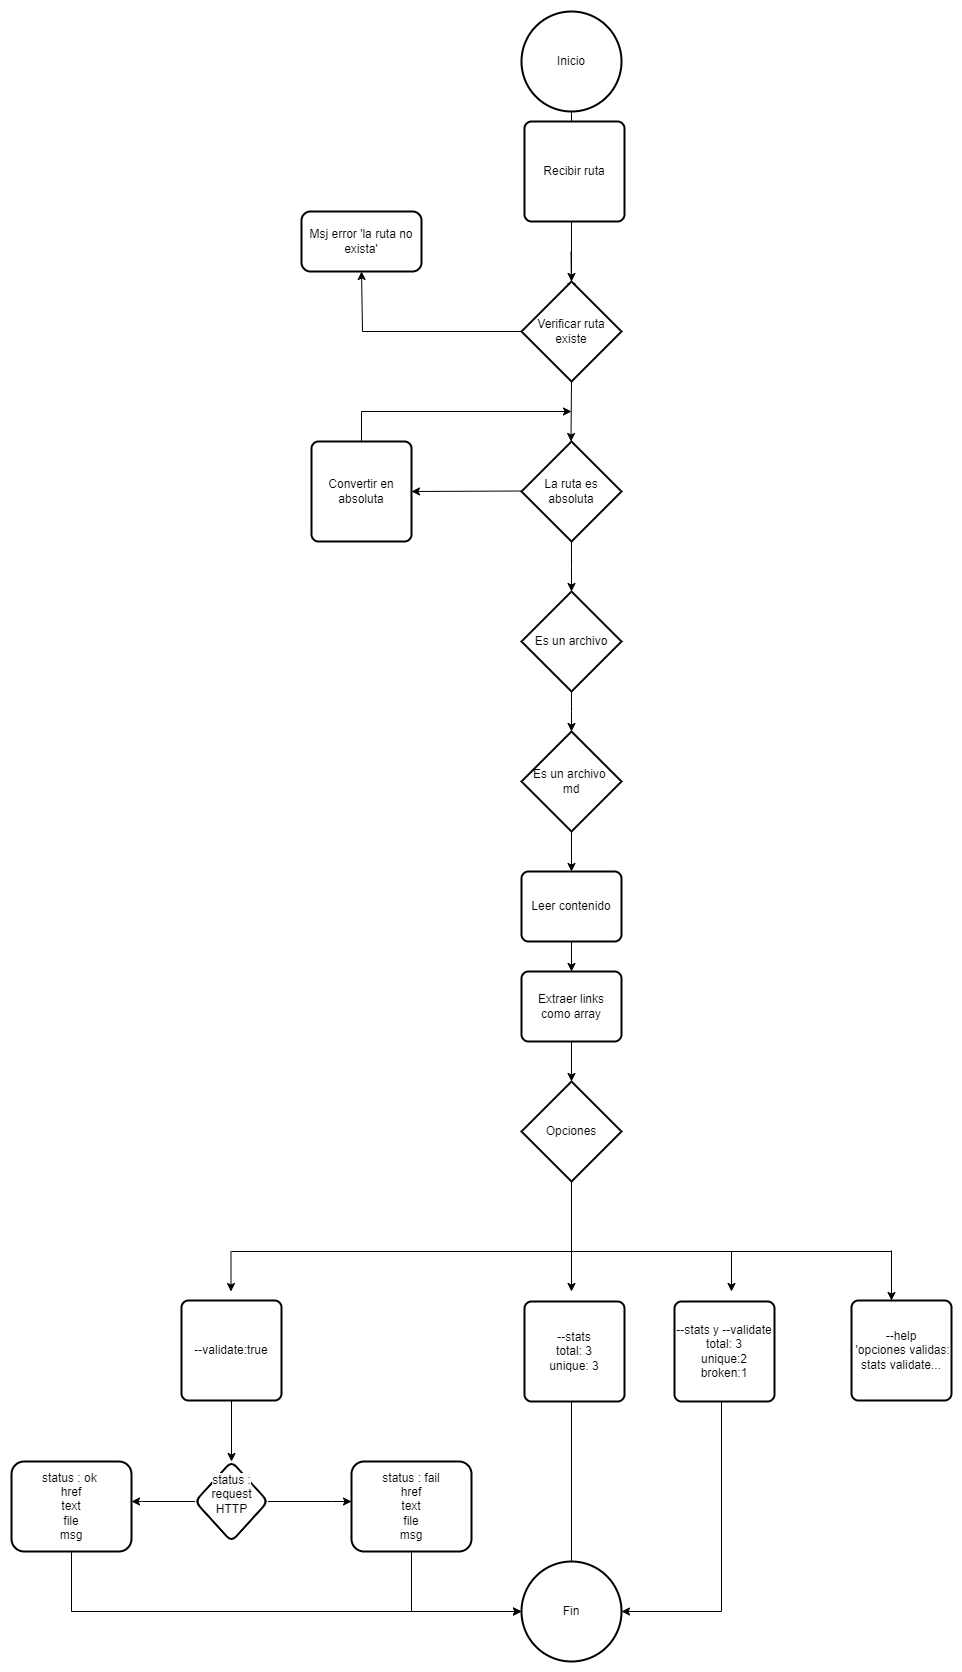

The diagram above was exported from draw.io. Its source (the exported page's mxGraphModel, read from the mxfile embedded in the PNG):
<mxGraphModel dx="1861" dy="1574" grid="1" gridSize="10" guides="1" tooltips="1" connect="1" arrows="1" fold="1" page="1" pageScale="1" pageWidth="827" pageHeight="1169" math="0" shadow="0">
  <root>
    <mxCell id="0" />
    <mxCell id="1" parent="0" />
    <mxCell id="XS00QdN_OF6XYLhm9gdw-2" value="" style="edgeStyle=orthogonalEdgeStyle;rounded=0;orthogonalLoop=1;jettySize=auto;html=1;" parent="1" source="0L2ltQKfI72ivw5arJe3-1" target="XS00QdN_OF6XYLhm9gdw-1" edge="1">
      <mxGeometry relative="1" as="geometry" />
    </mxCell>
    <mxCell id="0L2ltQKfI72ivw5arJe3-1" value="Inicio" style="strokeWidth=2;html=1;shape=mxgraph.flowchart.start_2;whiteSpace=wrap;" parent="1" vertex="1">
      <mxGeometry x="350" y="-120" width="100" height="100" as="geometry" />
    </mxCell>
    <mxCell id="0L2ltQKfI72ivw5arJe3-2" value="Recibir ruta" style="rounded=1;whiteSpace=wrap;html=1;absoluteArcSize=1;arcSize=14;strokeWidth=2;" parent="1" vertex="1">
      <mxGeometry x="353" y="-10" width="100" height="100" as="geometry" />
    </mxCell>
    <mxCell id="0L2ltQKfI72ivw5arJe3-21" value="" style="edgeStyle=orthogonalEdgeStyle;rounded=0;orthogonalLoop=1;jettySize=auto;html=1;" parent="1" source="0L2ltQKfI72ivw5arJe3-3" edge="1">
      <mxGeometry relative="1" as="geometry">
        <mxPoint x="400" y="460" as="targetPoint" />
      </mxGeometry>
    </mxCell>
    <mxCell id="0L2ltQKfI72ivw5arJe3-3" value="La ruta es absoluta" style="strokeWidth=2;html=1;shape=mxgraph.flowchart.decision;whiteSpace=wrap;" parent="1" vertex="1">
      <mxGeometry x="350" y="310" width="100" height="100" as="geometry" />
    </mxCell>
    <mxCell id="0L2ltQKfI72ivw5arJe3-5" value="" style="endArrow=classic;html=1;rounded=0;" parent="1" edge="1">
      <mxGeometry width="50" height="50" relative="1" as="geometry">
        <mxPoint x="350" y="359.5" as="sourcePoint" />
        <mxPoint x="240" y="360" as="targetPoint" />
      </mxGeometry>
    </mxCell>
    <mxCell id="0L2ltQKfI72ivw5arJe3-7" value="" style="endArrow=classic;html=1;rounded=0;exitX=0.5;exitY=1;exitDx=0;exitDy=0;exitPerimeter=0;" parent="1" edge="1" source="XS00QdN_OF6XYLhm9gdw-1">
      <mxGeometry width="50" height="50" relative="1" as="geometry">
        <mxPoint x="399.5" y="260" as="sourcePoint" />
        <mxPoint x="399.5" y="310" as="targetPoint" />
      </mxGeometry>
    </mxCell>
    <mxCell id="0L2ltQKfI72ivw5arJe3-8" value="" style="endArrow=classic;html=1;rounded=0;" parent="1" edge="1">
      <mxGeometry width="50" height="50" relative="1" as="geometry">
        <mxPoint x="399.5" y="120" as="sourcePoint" />
        <mxPoint x="400" y="160" as="targetPoint" />
      </mxGeometry>
    </mxCell>
    <mxCell id="0L2ltQKfI72ivw5arJe3-32" value="" style="edgeStyle=orthogonalEdgeStyle;rounded=0;orthogonalLoop=1;jettySize=auto;html=1;" parent="1" source="0L2ltQKfI72ivw5arJe3-9" edge="1">
      <mxGeometry relative="1" as="geometry">
        <mxPoint x="400" y="280" as="targetPoint" />
        <Array as="points">
          <mxPoint x="400" y="280" />
          <mxPoint x="400" y="280" />
        </Array>
      </mxGeometry>
    </mxCell>
    <mxCell id="0L2ltQKfI72ivw5arJe3-9" value="Convertir en absoluta" style="rounded=1;whiteSpace=wrap;html=1;absoluteArcSize=1;arcSize=14;strokeWidth=2;" parent="1" vertex="1">
      <mxGeometry x="140" y="310" width="100" height="100" as="geometry" />
    </mxCell>
    <mxCell id="0L2ltQKfI72ivw5arJe3-38" value="" style="edgeStyle=orthogonalEdgeStyle;rounded=0;orthogonalLoop=1;jettySize=auto;html=1;" parent="1" source="0L2ltQKfI72ivw5arJe3-11" edge="1">
      <mxGeometry relative="1" as="geometry">
        <mxPoint x="400" y="600" as="targetPoint" />
      </mxGeometry>
    </mxCell>
    <mxCell id="0L2ltQKfI72ivw5arJe3-11" value="Es un archivo" style="strokeWidth=2;html=1;shape=mxgraph.flowchart.decision;whiteSpace=wrap;" parent="1" vertex="1">
      <mxGeometry x="350" y="460" width="100" height="100" as="geometry" />
    </mxCell>
    <mxCell id="0L2ltQKfI72ivw5arJe3-19" value="" style="edgeStyle=orthogonalEdgeStyle;rounded=0;orthogonalLoop=1;jettySize=auto;html=1;" parent="1" source="0L2ltQKfI72ivw5arJe3-18" target="0L2ltQKfI72ivw5arJe3-20" edge="1">
      <mxGeometry relative="1" as="geometry">
        <mxPoint x="680" y="810" as="targetPoint" />
      </mxGeometry>
    </mxCell>
    <mxCell id="0L2ltQKfI72ivw5arJe3-18" value="Leer contenido" style="rounded=1;whiteSpace=wrap;html=1;absoluteArcSize=1;arcSize=14;strokeWidth=2;" parent="1" vertex="1">
      <mxGeometry x="350" y="740" width="100" height="70" as="geometry" />
    </mxCell>
    <mxCell id="0L2ltQKfI72ivw5arJe3-47" value="" style="edgeStyle=orthogonalEdgeStyle;rounded=0;orthogonalLoop=1;jettySize=auto;html=1;" parent="1" source="0L2ltQKfI72ivw5arJe3-20" target="0L2ltQKfI72ivw5arJe3-44" edge="1">
      <mxGeometry relative="1" as="geometry" />
    </mxCell>
    <mxCell id="0L2ltQKfI72ivw5arJe3-20" value="Extraer links como array" style="rounded=1;whiteSpace=wrap;html=1;absoluteArcSize=1;arcSize=14;strokeWidth=2;" parent="1" vertex="1">
      <mxGeometry x="350" y="840" width="100" height="70" as="geometry" />
    </mxCell>
    <mxCell id="0L2ltQKfI72ivw5arJe3-41" value="" style="edgeStyle=orthogonalEdgeStyle;rounded=0;orthogonalLoop=1;jettySize=auto;html=1;" parent="1" source="0L2ltQKfI72ivw5arJe3-36" target="0L2ltQKfI72ivw5arJe3-18" edge="1">
      <mxGeometry relative="1" as="geometry" />
    </mxCell>
    <mxCell id="0L2ltQKfI72ivw5arJe3-36" value="Es un archivo&amp;nbsp;&lt;br&gt;md" style="strokeWidth=2;html=1;shape=mxgraph.flowchart.decision;whiteSpace=wrap;" parent="1" vertex="1">
      <mxGeometry x="350" y="600" width="100" height="100" as="geometry" />
    </mxCell>
    <mxCell id="qMMLgNFQ3nn4yS7isYG6-20" value="" style="edgeStyle=orthogonalEdgeStyle;rounded=0;orthogonalLoop=1;jettySize=auto;html=1;" parent="1" source="XS00QdN_OF6XYLhm9gdw-17" target="qMMLgNFQ3nn4yS7isYG6-5" edge="1">
      <mxGeometry relative="1" as="geometry">
        <Array as="points">
          <mxPoint x="240" y="1480" />
        </Array>
      </mxGeometry>
    </mxCell>
    <mxCell id="0L2ltQKfI72ivw5arJe3-42" value="--validate:true&lt;br&gt;" style="rounded=1;whiteSpace=wrap;html=1;absoluteArcSize=1;arcSize=14;strokeWidth=2;" parent="1" vertex="1">
      <mxGeometry x="10" y="1169" width="100" height="100" as="geometry" />
    </mxCell>
    <mxCell id="0L2ltQKfI72ivw5arJe3-44" value="Opciones" style="strokeWidth=2;html=1;shape=mxgraph.flowchart.decision;whiteSpace=wrap;" parent="1" vertex="1">
      <mxGeometry x="350" y="950" width="100" height="100" as="geometry" />
    </mxCell>
    <mxCell id="qMMLgNFQ3nn4yS7isYG6-19" value="" style="edgeStyle=orthogonalEdgeStyle;rounded=0;orthogonalLoop=1;jettySize=auto;html=1;entryX=1;entryY=0.5;entryDx=0;entryDy=0;entryPerimeter=0;" parent="1" source="qMMLgNFQ3nn4yS7isYG6-1" target="qMMLgNFQ3nn4yS7isYG6-5" edge="1">
      <mxGeometry relative="1" as="geometry">
        <mxPoint x="450" y="1430" as="targetPoint" />
        <Array as="points">
          <mxPoint x="400" y="1480" />
        </Array>
      </mxGeometry>
    </mxCell>
    <mxCell id="qMMLgNFQ3nn4yS7isYG6-1" value="--stats&lt;br&gt;total: 3&lt;br&gt;unique: 3" style="rounded=1;whiteSpace=wrap;html=1;absoluteArcSize=1;arcSize=14;strokeWidth=2;" parent="1" vertex="1">
      <mxGeometry x="353" y="1170" width="100" height="100" as="geometry" />
    </mxCell>
    <mxCell id="qMMLgNFQ3nn4yS7isYG6-5" value="Fin" style="strokeWidth=2;html=1;shape=mxgraph.flowchart.start_2;whiteSpace=wrap;" parent="1" vertex="1">
      <mxGeometry x="350" y="1430" width="100" height="100" as="geometry" />
    </mxCell>
    <mxCell id="XS00QdN_OF6XYLhm9gdw-6" style="edgeStyle=orthogonalEdgeStyle;rounded=0;orthogonalLoop=1;jettySize=auto;html=1;exitX=0.5;exitY=1;exitDx=0;exitDy=0;entryX=1;entryY=0.5;entryDx=0;entryDy=0;entryPerimeter=0;" parent="1" source="qMMLgNFQ3nn4yS7isYG6-2" target="qMMLgNFQ3nn4yS7isYG6-5" edge="1">
      <mxGeometry relative="1" as="geometry">
        <Array as="points">
          <mxPoint x="550" y="1270" />
          <mxPoint x="550" y="1480" />
        </Array>
      </mxGeometry>
    </mxCell>
    <mxCell id="qMMLgNFQ3nn4yS7isYG6-2" value="--stats y --validate&lt;br&gt;total: 3&lt;br&gt;unique:2&lt;br&gt;broken:1" style="rounded=1;whiteSpace=wrap;html=1;absoluteArcSize=1;arcSize=14;strokeWidth=2;" parent="1" vertex="1">
      <mxGeometry x="503" y="1170" width="100" height="100" as="geometry" />
    </mxCell>
    <mxCell id="XS00QdN_OF6XYLhm9gdw-4" value="" style="edgeStyle=orthogonalEdgeStyle;rounded=0;orthogonalLoop=1;jettySize=auto;html=1;exitX=0;exitY=0.5;exitDx=0;exitDy=0;exitPerimeter=0;" parent="1" source="XS00QdN_OF6XYLhm9gdw-1" edge="1">
      <mxGeometry relative="1" as="geometry">
        <mxPoint x="320" y="200" as="sourcePoint" />
        <mxPoint x="190" y="140" as="targetPoint" />
        <Array as="points">
          <mxPoint x="191" y="200" />
        </Array>
      </mxGeometry>
    </mxCell>
    <mxCell id="XS00QdN_OF6XYLhm9gdw-1" value="Verificar ruta existe" style="strokeWidth=2;html=1;shape=mxgraph.flowchart.decision;whiteSpace=wrap;" parent="1" vertex="1">
      <mxGeometry x="350" y="150" width="100" height="100" as="geometry" />
    </mxCell>
    <mxCell id="XS00QdN_OF6XYLhm9gdw-3" value="Msj error 'la ruta no exista'" style="rounded=1;whiteSpace=wrap;html=1;strokeWidth=2;" parent="1" vertex="1">
      <mxGeometry x="130" y="80" width="120" height="60" as="geometry" />
    </mxCell>
    <mxCell id="XS00QdN_OF6XYLhm9gdw-7" value="" style="endArrow=classic;html=1;rounded=0;exitX=0.5;exitY=1;exitDx=0;exitDy=0;exitPerimeter=0;" parent="1" source="0L2ltQKfI72ivw5arJe3-44" edge="1">
      <mxGeometry width="50" height="50" relative="1" as="geometry">
        <mxPoint x="375" y="1120" as="sourcePoint" />
        <mxPoint x="400" y="1160" as="targetPoint" />
      </mxGeometry>
    </mxCell>
    <mxCell id="XS00QdN_OF6XYLhm9gdw-9" value="" style="endArrow=none;html=1;rounded=0;" parent="1" edge="1">
      <mxGeometry width="50" height="50" relative="1" as="geometry">
        <mxPoint x="60" y="1120" as="sourcePoint" />
        <mxPoint x="720" y="1120" as="targetPoint" />
      </mxGeometry>
    </mxCell>
    <mxCell id="XS00QdN_OF6XYLhm9gdw-10" value="" style="endArrow=classic;html=1;rounded=0;" parent="1" edge="1">
      <mxGeometry width="50" height="50" relative="1" as="geometry">
        <mxPoint x="59.5" y="1120" as="sourcePoint" />
        <mxPoint x="59.5" y="1160" as="targetPoint" />
      </mxGeometry>
    </mxCell>
    <mxCell id="XS00QdN_OF6XYLhm9gdw-11" value="" style="endArrow=classic;html=1;rounded=0;" parent="1" edge="1">
      <mxGeometry width="50" height="50" relative="1" as="geometry">
        <mxPoint x="560" y="1120" as="sourcePoint" />
        <mxPoint x="560" y="1160" as="targetPoint" />
      </mxGeometry>
    </mxCell>
    <mxCell id="XS00QdN_OF6XYLhm9gdw-14" value="" style="edgeStyle=orthogonalEdgeStyle;rounded=0;orthogonalLoop=1;jettySize=auto;html=1;" parent="1" source="0L2ltQKfI72ivw5arJe3-42" target="XS00QdN_OF6XYLhm9gdw-12" edge="1">
      <mxGeometry relative="1" as="geometry">
        <mxPoint x="250" y="1270" as="sourcePoint" />
        <mxPoint x="350" y="1480" as="targetPoint" />
        <Array as="points" />
      </mxGeometry>
    </mxCell>
    <mxCell id="VTDQfN1HrDY2nf--xYeu-1" value="" style="edgeStyle=orthogonalEdgeStyle;rounded=0;orthogonalLoop=1;jettySize=auto;html=1;" edge="1" parent="1" source="XS00QdN_OF6XYLhm9gdw-12" target="XS00QdN_OF6XYLhm9gdw-15">
      <mxGeometry relative="1" as="geometry">
        <Array as="points">
          <mxPoint x="-30" y="1370" />
          <mxPoint x="-30" y="1370" />
        </Array>
      </mxGeometry>
    </mxCell>
    <mxCell id="VTDQfN1HrDY2nf--xYeu-2" value="" style="edgeStyle=orthogonalEdgeStyle;rounded=0;orthogonalLoop=1;jettySize=auto;html=1;" edge="1" parent="1" source="XS00QdN_OF6XYLhm9gdw-12" target="XS00QdN_OF6XYLhm9gdw-17">
      <mxGeometry relative="1" as="geometry">
        <Array as="points">
          <mxPoint x="160" y="1370" />
          <mxPoint x="160" y="1370" />
        </Array>
      </mxGeometry>
    </mxCell>
    <mxCell id="XS00QdN_OF6XYLhm9gdw-12" value="&#10;&lt;span style=&quot;color: rgb(0, 0, 0); font-family: Helvetica; font-size: 12px; font-style: normal; font-variant-ligatures: normal; font-variant-caps: normal; font-weight: 400; letter-spacing: normal; orphans: 2; text-align: center; text-indent: 0px; text-transform: none; widows: 2; word-spacing: 0px; -webkit-text-stroke-width: 0px; background-color: rgb(251, 251, 251); text-decoration-thickness: initial; text-decoration-style: initial; text-decoration-color: initial; float: none; display: inline !important;&quot;&gt;status : request HTTP&lt;/span&gt;&#10;&#10;" style="rhombus;whiteSpace=wrap;html=1;rounded=1;arcSize=14;strokeWidth=2;" parent="1" vertex="1">
      <mxGeometry x="23.5" y="1330" width="73" height="80" as="geometry" />
    </mxCell>
    <mxCell id="XS00QdN_OF6XYLhm9gdw-15" value="status : ok&amp;nbsp;&lt;br&gt;href&lt;br style=&quot;border-color: var(--border-color);&quot;&gt;text&lt;br style=&quot;border-color: var(--border-color);&quot;&gt;file&lt;br style=&quot;border-color: var(--border-color);&quot;&gt;msg" style="whiteSpace=wrap;html=1;rounded=1;arcSize=14;strokeWidth=2;" parent="1" vertex="1">
      <mxGeometry x="-160" y="1330" width="120" height="90" as="geometry" />
    </mxCell>
    <mxCell id="XS00QdN_OF6XYLhm9gdw-17" value="status : fail&lt;br&gt;href&lt;br style=&quot;border-color: var(--border-color);&quot;&gt;text&lt;br style=&quot;border-color: var(--border-color);&quot;&gt;file&lt;br style=&quot;border-color: var(--border-color);&quot;&gt;msg" style="rounded=1;whiteSpace=wrap;html=1;arcSize=14;strokeWidth=2;" parent="1" vertex="1">
      <mxGeometry x="180" y="1330" width="120" height="90" as="geometry" />
    </mxCell>
    <mxCell id="XS00QdN_OF6XYLhm9gdw-22" value="--help&lt;br&gt;&amp;nbsp;'opciones validas: stats validate..." style="rounded=1;whiteSpace=wrap;html=1;absoluteArcSize=1;arcSize=14;strokeWidth=2;" parent="1" vertex="1">
      <mxGeometry x="680" y="1169" width="100" height="100" as="geometry" />
    </mxCell>
    <mxCell id="XS00QdN_OF6XYLhm9gdw-23" value="" style="endArrow=classic;html=1;rounded=0;" parent="1" edge="1">
      <mxGeometry width="50" height="50" relative="1" as="geometry">
        <mxPoint x="720" y="1119" as="sourcePoint" />
        <mxPoint x="720" y="1169" as="targetPoint" />
      </mxGeometry>
    </mxCell>
    <mxCell id="VTDQfN1HrDY2nf--xYeu-3" value="" style="edgeStyle=orthogonalEdgeStyle;rounded=0;orthogonalLoop=1;jettySize=auto;html=1;entryX=0;entryY=0.5;entryDx=0;entryDy=0;entryPerimeter=0;" edge="1" parent="1" target="qMMLgNFQ3nn4yS7isYG6-5">
      <mxGeometry relative="1" as="geometry">
        <Array as="points">
          <mxPoint x="-100" y="1480" />
        </Array>
        <mxPoint x="-100" y="1420" as="sourcePoint" />
        <mxPoint x="10" y="1480" as="targetPoint" />
      </mxGeometry>
    </mxCell>
  </root>
</mxGraphModel>